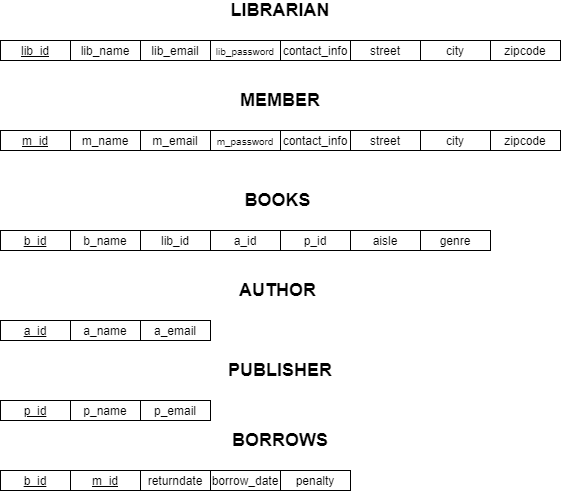

The diagram above was exported from draw.io. Its source (the exported page's mxGraphModel, read from the mxfile embedded in the PNG):
<mxGraphModel dx="1278" dy="531" grid="1" gridSize="10" guides="1" tooltips="1" connect="1" arrows="1" fold="1" page="1" pageScale="1" pageWidth="850" pageHeight="1100" math="0" shadow="0">
  <root>
    <mxCell id="0" />
    <mxCell id="1" parent="0" />
    <mxCell id="NEYT7FNGT7zN5RzJEiXD-1" value="&lt;u&gt;lib_id&lt;/u&gt;" style="rounded=0;whiteSpace=wrap;html=1;" parent="1" vertex="1">
      <mxGeometry x="50" y="180" width="70" height="20" as="geometry" />
    </mxCell>
    <mxCell id="NEYT7FNGT7zN5RzJEiXD-3" value="lib_name" style="rounded=0;whiteSpace=wrap;html=1;" parent="1" vertex="1">
      <mxGeometry x="120" y="180" width="70" height="20" as="geometry" />
    </mxCell>
    <mxCell id="NEYT7FNGT7zN5RzJEiXD-4" value="lib_email" style="rounded=0;whiteSpace=wrap;html=1;" parent="1" vertex="1">
      <mxGeometry x="190" y="180" width="70" height="20" as="geometry" />
    </mxCell>
    <mxCell id="NEYT7FNGT7zN5RzJEiXD-5" value="&lt;font style=&quot;font-size: 10px&quot;&gt;lib_password&lt;/font&gt;" style="rounded=0;whiteSpace=wrap;html=1;" parent="1" vertex="1">
      <mxGeometry x="260" y="180" width="70" height="20" as="geometry" />
    </mxCell>
    <mxCell id="NEYT7FNGT7zN5RzJEiXD-6" value="contact_info" style="rounded=0;whiteSpace=wrap;html=1;" parent="1" vertex="1">
      <mxGeometry x="330" y="180" width="70" height="20" as="geometry" />
    </mxCell>
    <mxCell id="NEYT7FNGT7zN5RzJEiXD-7" value="street&lt;span style=&quot;color: rgba(0 , 0 , 0 , 0) ; font-family: monospace ; font-size: 0px&quot;&gt;%3CmxGraphModel%3E%3Croot%3E%3CmxCell%20id%3D%220%22%2F%3E%3CmxCell%20id%3D%221%22%20parent%3D%220%22%2F%3E%3CmxCell%20id%3D%222%22%20value%3D%22%26lt%3Bu%26gt%3Blib_id%26lt%3B%2Fu%26gt%3B%22%20style%3D%22rounded%3D0%3BwhiteSpace%3Dwrap%3Bhtml%3D1%3B%22%20vertex%3D%221%22%20parent%3D%221%22%3E%3CmxGeometry%20x%3D%2250%22%20y%3D%22180%22%20width%3D%2270%22%20height%3D%2220%22%20as%3D%22geometry%22%2F%3E%3C%2FmxCell%3E%3C%2Froot%3E%3C%2FmxGraphModel%3E&lt;/span&gt;" style="rounded=0;whiteSpace=wrap;html=1;" parent="1" vertex="1">
      <mxGeometry x="400" y="180" width="70" height="20" as="geometry" />
    </mxCell>
    <mxCell id="NEYT7FNGT7zN5RzJEiXD-8" value="city" style="rounded=0;whiteSpace=wrap;html=1;" parent="1" vertex="1">
      <mxGeometry x="470" y="180" width="70" height="20" as="geometry" />
    </mxCell>
    <mxCell id="NEYT7FNGT7zN5RzJEiXD-9" value="zipcode" style="rounded=0;whiteSpace=wrap;html=1;" parent="1" vertex="1">
      <mxGeometry x="540" y="180" width="70" height="20" as="geometry" />
    </mxCell>
    <mxCell id="NEYT7FNGT7zN5RzJEiXD-10" value="&lt;font style=&quot;font-size: 18px&quot;&gt;&lt;b&gt;LIBRARIAN&lt;/b&gt;&lt;/font&gt;" style="text;html=1;strokeColor=none;fillColor=none;align=center;verticalAlign=middle;whiteSpace=wrap;rounded=0;" parent="1" vertex="1">
      <mxGeometry x="150" y="140" width="360" height="20" as="geometry" />
    </mxCell>
    <mxCell id="NEYT7FNGT7zN5RzJEiXD-12" value="&lt;u&gt;m_id&lt;/u&gt;" style="rounded=0;whiteSpace=wrap;html=1;" parent="1" vertex="1">
      <mxGeometry x="50" y="270" width="70" height="20" as="geometry" />
    </mxCell>
    <mxCell id="NEYT7FNGT7zN5RzJEiXD-13" value="m_name" style="rounded=0;whiteSpace=wrap;html=1;" parent="1" vertex="1">
      <mxGeometry x="120" y="270" width="70" height="20" as="geometry" />
    </mxCell>
    <mxCell id="NEYT7FNGT7zN5RzJEiXD-14" value="m_email" style="rounded=0;whiteSpace=wrap;html=1;" parent="1" vertex="1">
      <mxGeometry x="190" y="270" width="70" height="20" as="geometry" />
    </mxCell>
    <mxCell id="NEYT7FNGT7zN5RzJEiXD-15" value="&lt;font style=&quot;font-size: 10px&quot;&gt;m_password&lt;/font&gt;" style="rounded=0;whiteSpace=wrap;html=1;" parent="1" vertex="1">
      <mxGeometry x="260" y="270" width="70" height="20" as="geometry" />
    </mxCell>
    <mxCell id="NEYT7FNGT7zN5RzJEiXD-16" value="contact_info" style="rounded=0;whiteSpace=wrap;html=1;" parent="1" vertex="1">
      <mxGeometry x="330" y="270" width="70" height="20" as="geometry" />
    </mxCell>
    <mxCell id="NEYT7FNGT7zN5RzJEiXD-17" value="street&lt;span style=&quot;color: rgba(0 , 0 , 0 , 0) ; font-family: monospace ; font-size: 0px&quot;&gt;%3CmxGraphModel%3E%3Croot%3E%3CmxCell%20id%3D%220%22%2F%3E%3CmxCell%20id%3D%221%22%20parent%3D%220%22%2F%3E%3CmxCell%20id%3D%222%22%20value%3D%22%26lt%3Bu%26gt%3Blib_id%26lt%3B%2Fu%26gt%3B%22%20style%3D%22rounded%3D0%3BwhiteSpace%3Dwrap%3Bhtml%3D1%3B%22%20vertex%3D%221%22%20parent%3D%221%22%3E%3CmxGeometry%20x%3D%2250%22%20y%3D%22180%22%20width%3D%2270%22%20height%3D%2220%22%20as%3D%22geometry%22%2F%3E%3C%2FmxCell%3E%3C%2Froot%3E%3C%2FmxGraphModel%3E&lt;/span&gt;" style="rounded=0;whiteSpace=wrap;html=1;" parent="1" vertex="1">
      <mxGeometry x="400" y="270" width="70" height="20" as="geometry" />
    </mxCell>
    <mxCell id="NEYT7FNGT7zN5RzJEiXD-18" value="city" style="rounded=0;whiteSpace=wrap;html=1;" parent="1" vertex="1">
      <mxGeometry x="470" y="270" width="70" height="20" as="geometry" />
    </mxCell>
    <mxCell id="NEYT7FNGT7zN5RzJEiXD-19" value="zipcode" style="rounded=0;whiteSpace=wrap;html=1;" parent="1" vertex="1">
      <mxGeometry x="540" y="270" width="70" height="20" as="geometry" />
    </mxCell>
    <mxCell id="NEYT7FNGT7zN5RzJEiXD-20" value="&lt;font style=&quot;font-size: 18px&quot;&gt;&lt;b&gt;MEMBER&lt;/b&gt;&lt;/font&gt;" style="text;html=1;strokeColor=none;fillColor=none;align=center;verticalAlign=middle;whiteSpace=wrap;rounded=0;" parent="1" vertex="1">
      <mxGeometry x="150" y="230" width="360" height="20" as="geometry" />
    </mxCell>
    <mxCell id="NEYT7FNGT7zN5RzJEiXD-30" value="&lt;u&gt;b_id&lt;/u&gt;" style="rounded=0;whiteSpace=wrap;html=1;" parent="1" vertex="1">
      <mxGeometry x="50" y="370" width="70" height="20" as="geometry" />
    </mxCell>
    <mxCell id="NEYT7FNGT7zN5RzJEiXD-31" value="b_name" style="rounded=0;whiteSpace=wrap;html=1;" parent="1" vertex="1">
      <mxGeometry x="120" y="370" width="70" height="20" as="geometry" />
    </mxCell>
    <mxCell id="NEYT7FNGT7zN5RzJEiXD-38" value="&lt;font style=&quot;font-size: 18px&quot;&gt;&lt;b&gt;BOOKS&amp;nbsp;&lt;/b&gt;&lt;/font&gt;" style="text;html=1;strokeColor=none;fillColor=none;align=center;verticalAlign=middle;whiteSpace=wrap;rounded=0;" parent="1" vertex="1">
      <mxGeometry x="150" y="330" width="360" height="20" as="geometry" />
    </mxCell>
    <mxCell id="NEYT7FNGT7zN5RzJEiXD-41" value="lib_id" style="rounded=0;whiteSpace=wrap;html=1;" parent="1" vertex="1">
      <mxGeometry x="190" y="370" width="70" height="20" as="geometry" />
    </mxCell>
    <mxCell id="NEYT7FNGT7zN5RzJEiXD-44" value="p_id" style="rounded=0;whiteSpace=wrap;html=1;" parent="1" vertex="1">
      <mxGeometry x="330" y="370" width="70" height="20" as="geometry" />
    </mxCell>
    <mxCell id="NEYT7FNGT7zN5RzJEiXD-45" value="a_id" style="rounded=0;whiteSpace=wrap;html=1;" parent="1" vertex="1">
      <mxGeometry x="260" y="370" width="70" height="20" as="geometry" />
    </mxCell>
    <mxCell id="NEYT7FNGT7zN5RzJEiXD-47" value="&lt;u&gt;a_id&lt;/u&gt;" style="rounded=0;whiteSpace=wrap;html=1;" parent="1" vertex="1">
      <mxGeometry x="50" y="460" width="70" height="20" as="geometry" />
    </mxCell>
    <mxCell id="NEYT7FNGT7zN5RzJEiXD-48" value="a_name" style="rounded=0;whiteSpace=wrap;html=1;" parent="1" vertex="1">
      <mxGeometry x="120" y="460" width="70" height="20" as="geometry" />
    </mxCell>
    <mxCell id="NEYT7FNGT7zN5RzJEiXD-49" value="&lt;font style=&quot;font-size: 18px&quot;&gt;&lt;b&gt;AUTHOR&amp;nbsp;&lt;/b&gt;&lt;/font&gt;" style="text;html=1;strokeColor=none;fillColor=none;align=center;verticalAlign=middle;whiteSpace=wrap;rounded=0;" parent="1" vertex="1">
      <mxGeometry x="150" y="420" width="360" height="20" as="geometry" />
    </mxCell>
    <mxCell id="NEYT7FNGT7zN5RzJEiXD-50" value="a_email" style="rounded=0;whiteSpace=wrap;html=1;" parent="1" vertex="1">
      <mxGeometry x="190" y="460" width="70" height="20" as="geometry" />
    </mxCell>
    <mxCell id="NEYT7FNGT7zN5RzJEiXD-56" value="&lt;u&gt;p_id&lt;/u&gt;" style="rounded=0;whiteSpace=wrap;html=1;" parent="1" vertex="1">
      <mxGeometry x="50" y="540" width="70" height="20" as="geometry" />
    </mxCell>
    <mxCell id="NEYT7FNGT7zN5RzJEiXD-57" value="p_name" style="rounded=0;whiteSpace=wrap;html=1;" parent="1" vertex="1">
      <mxGeometry x="120" y="540" width="70" height="20" as="geometry" />
    </mxCell>
    <mxCell id="NEYT7FNGT7zN5RzJEiXD-58" value="&lt;font style=&quot;font-size: 18px&quot;&gt;&lt;b&gt;PUBLISHER&lt;/b&gt;&lt;/font&gt;" style="text;html=1;strokeColor=none;fillColor=none;align=center;verticalAlign=middle;whiteSpace=wrap;rounded=0;" parent="1" vertex="1">
      <mxGeometry x="150" y="500" width="360" height="20" as="geometry" />
    </mxCell>
    <mxCell id="NEYT7FNGT7zN5RzJEiXD-59" value="p_email" style="rounded=0;whiteSpace=wrap;html=1;" parent="1" vertex="1">
      <mxGeometry x="190" y="540" width="70" height="20" as="geometry" />
    </mxCell>
    <mxCell id="NEYT7FNGT7zN5RzJEiXD-60" value="&lt;u&gt;b_id&lt;/u&gt;" style="rounded=0;whiteSpace=wrap;html=1;" parent="1" vertex="1">
      <mxGeometry x="50" y="610" width="70" height="20" as="geometry" />
    </mxCell>
    <mxCell id="NEYT7FNGT7zN5RzJEiXD-61" value="&lt;u&gt;m_id&lt;/u&gt;" style="rounded=0;whiteSpace=wrap;html=1;" parent="1" vertex="1">
      <mxGeometry x="120" y="610" width="70" height="20" as="geometry" />
    </mxCell>
    <mxCell id="NEYT7FNGT7zN5RzJEiXD-62" value="&lt;font style=&quot;font-size: 18px&quot;&gt;&lt;b&gt;BORROWS&lt;/b&gt;&lt;/font&gt;" style="text;html=1;strokeColor=none;fillColor=none;align=center;verticalAlign=middle;whiteSpace=wrap;rounded=0;" parent="1" vertex="1">
      <mxGeometry x="150" y="570" width="360" height="20" as="geometry" />
    </mxCell>
    <mxCell id="NEYT7FNGT7zN5RzJEiXD-63" value="returndate" style="rounded=0;whiteSpace=wrap;html=1;" parent="1" vertex="1">
      <mxGeometry x="190" y="610" width="70" height="20" as="geometry" />
    </mxCell>
    <mxCell id="NEYT7FNGT7zN5RzJEiXD-64" value="penalty" style="rounded=0;whiteSpace=wrap;html=1;" parent="1" vertex="1">
      <mxGeometry x="330" y="610" width="70" height="20" as="geometry" />
    </mxCell>
    <mxCell id="NEYT7FNGT7zN5RzJEiXD-65" value="borrow_date" style="rounded=0;whiteSpace=wrap;html=1;" parent="1" vertex="1">
      <mxGeometry x="260" y="610" width="70" height="20" as="geometry" />
    </mxCell>
    <mxCell id="5dlGQU3Tg7oqWNH9x5na-1" value="aisle&lt;span style=&quot;color: rgba(0 , 0 , 0 , 0) ; font-family: monospace ; font-size: 0px&quot;&gt;%3CmxGraphModel%3E%3Croot%3E%3CmxCell%20id%3D%220%22%2F%3E%3CmxCell%20id%3D%221%22%20parent%3D%220%22%2F%3E%3CmxCell%20id%3D%222%22%20value%3D%22p_id%22%20style%3D%22rounded%3D0%3BwhiteSpace%3Dwrap%3Bhtml%3D1%3B%22%20vertex%3D%221%22%20parent%3D%221%22%3E%3CmxGeometry%20x%3D%22330%22%20y%3D%22370%22%20width%3D%2270%22%20height%3D%2220%22%20as%3D%22geometry%22%2F%3E%3C%2FmxCell%3E%3C%2Froot%3E%3C%2FmxGraphModel%3E&lt;/span&gt;" style="rounded=0;whiteSpace=wrap;html=1;" parent="1" vertex="1">
      <mxGeometry x="400" y="370" width="70" height="20" as="geometry" />
    </mxCell>
    <mxCell id="5dlGQU3Tg7oqWNH9x5na-3" value="genre" style="rounded=0;whiteSpace=wrap;html=1;" parent="1" vertex="1">
      <mxGeometry x="470" y="370" width="70" height="20" as="geometry" />
    </mxCell>
  </root>
</mxGraphModel>